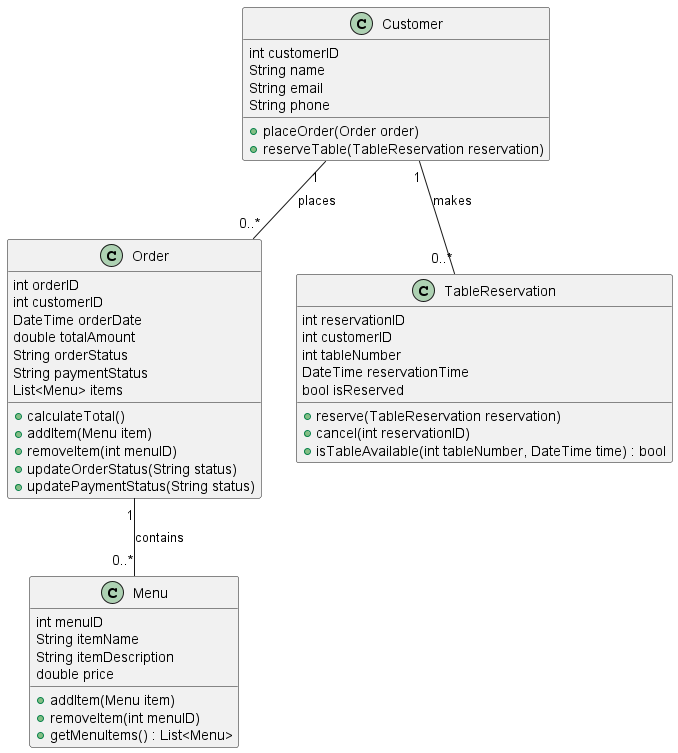

The diagram above was rendered by PlantUML. Its source (embedded in the PNG):
@startuml
class Customer {
  int customerID
  String name
  String email
  String phone
  + placeOrder(Order order)
  + reserveTable(TableReservation reservation)
}

class Menu {
  int menuID
  String itemName
  String itemDescription
  double price
  + addItem(Menu item)
  + removeItem(int menuID)
  + getMenuItems() : List<Menu>
}

class Order {
  int orderID
  int customerID
  DateTime orderDate
  double totalAmount
  String orderStatus
  String paymentStatus
  List<Menu> items
  + calculateTotal()
  + addItem(Menu item)
  + removeItem(int menuID)
  + updateOrderStatus(String status)
  + updatePaymentStatus(String status)
}

class TableReservation {
  int reservationID
  int customerID
  int tableNumber
  DateTime reservationTime
  bool isReserved
  + reserve(TableReservation reservation)
  + cancel(int reservationID)
  + isTableAvailable(int tableNumber, DateTime time) : bool
}

Customer "1" -- "0..*" Order : places
Customer "1" -- "0..*" TableReservation : makes
Order "1" -- "0..*" Menu : contains
@enduml